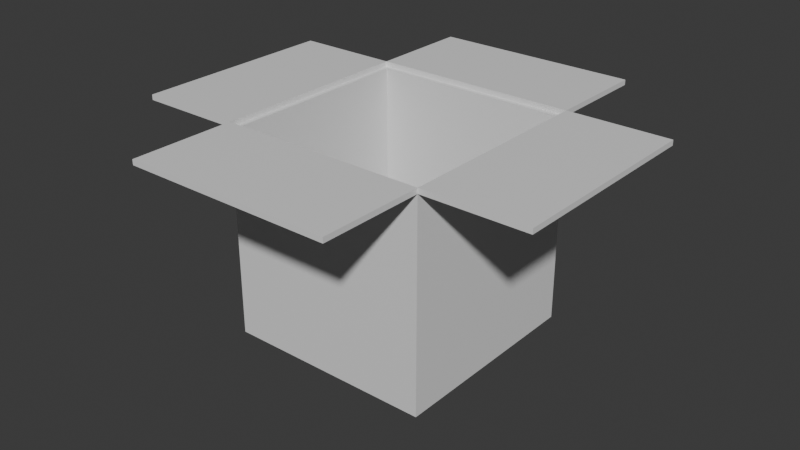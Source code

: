 # Source: cardboard_box.blend  (saved by Blender 4.0.36; exported with 4.5.12 LTS)
import bpy
from mathutils import Matrix  # noqa: F401  (used for matrix-valued properties, if any)

bpy.ops.wm.read_factory_settings(use_empty=True)
scene = bpy.context.scene
scene.name = 'Scene'

# ---- collections
col_collection = bpy.data.collections.new('Collection'); scene.collection.children.link(col_collection)

# ---- materials (node trees are filled in below, after node groups)
mat_material = bpy.data.materials.new('Material')
mat_material.alpha_threshold = 0.0
mat_material.use_transparent_shadow = False
mat_material.roughness = 0.5
mat_material.line_color = (0.0, 0.0, 0.0, 1.0)

# ---- material node trees
mat_material.use_nodes = True; mat_material.node_tree.nodes.clear()
_N = mat_material.node_tree.nodes; _L = mat_material.node_tree.links
n0 = _N.new('ShaderNodeOutputMaterial'); n0.name = 'Material Output'; n0.location = (300, 300)
n1 = _N.new('ShaderNodeBsdfPrincipled'); n1.name = 'Principled BSDF'; n1.location = (10, 300)
n1.inputs[3].default_value = 1.45
_L.new(n1.outputs[0], n0.inputs[0])
n0.is_active_output = True

# ---- world
world_world = bpy.data.worlds.new('World'); scene.world = world_world
world_world.use_nodes = True; world_world.node_tree.nodes.clear()
_N = world_world.node_tree.nodes; _L = world_world.node_tree.links
n0 = _N.new('ShaderNodeOutputWorld'); n0.name = 'World Output'; n0.location = (300, 300)
n1 = _N.new('ShaderNodeBackground'); n1.name = 'Background'; n1.location = (10, 300)
n1.inputs[0].default_value = (0.05088, 0.05088, 0.05088, 1.0)
_L.new(n1.outputs[0], n0.inputs[0])
n0.is_active_output = True
world_world.color = (0.05088, 0.05088, 0.05088)
world_world.use_sun_shadow = False
world_world.sun_shadow_jitter_overblur = 0.0

# ---- meshes
me_cube = bpy.data.meshes.new('Cube')
me_cube.from_pydata([(0.95, 0.95, 1.0), (1.0, 1.0, -1.0), (0.95, -0.95, 1.0), (1.0, -1.0, -1.0), (-0.95, 0.95, 1.0), (-1.0, 1.0, -1.0), (-0.95, -0.95, 1.0), (-1.0, -1.0, -1.0), (1.0, -1.0, 1.0), (-1.0, -1.0, 1.0), (1.0, 1.0, 1.0), (-1.0, 1.0, 1.0), (0.95, 0.95, -0.95), (0.95, -0.95, -0.95), (-0.95, 0.95, -0.95), (-0.95, -0.95, -0.95), (-2.0, -1.0, 1.0), (-2.0, 1.0, 1.0), (-1.0, -1.0, 1.05), (-1.0, 1.0, 1.05), (-2.0, -1.0, 1.05), (-2.0, 1.0, 1.05), (2.0, -1.0, 1.0), (2.0, 1.0, 1.0), (2.0, -1.0, 1.05), (2.0, 1.0, 1.05), (1.0, -1.0, 1.05), (1.0, 1.0, 1.05), (1.0, -2.0, 1.0), (-1.0, -2.0, 1.0), (1.0, -1.0, 1.05), (-1.0, -1.0, 1.05), (1.0, -2.0, 1.05), (-1.0, -2.0, 1.05), (1.0, 2.0, 1.0), (-1.0, 2.0, 1.0), (1.0, 2.0, 1.05), (-1.0, 2.0, 1.05), (1.0, 1.0, 1.05), (-1.0, 1.0, 1.05)], [], [(0, 4, 14, 12), (3, 8, 9, 7), (7, 9, 11, 5), (5, 1, 3, 7), (1, 10, 8, 3), (5, 11, 10, 1), (2, 6, 9, 8), (0, 2, 8, 10), (6, 4, 11, 9), (4, 0, 10, 11), (12, 14, 15, 13), (2, 0, 12, 13), (4, 6, 15, 14), (6, 2, 13, 15), (11, 17, 21, 19), (18, 19, 21, 20), (16, 9, 18, 20), (17, 16, 20, 21), (9, 11, 19, 18), (23, 10, 27, 25), (24, 25, 27, 26), (8, 22, 24, 26), (10, 8, 26, 27), (22, 23, 25, 24), (9, 29, 33, 31), (30, 31, 33, 32), (28, 8, 30, 32), (29, 28, 32, 33), (8, 9, 31, 30), (35, 11, 39, 37), (36, 37, 39, 38), (10, 34, 36, 38), (11, 10, 38, 39), (34, 35, 37, 36)])
_uv = me_cube.uv_layers.new(name='UVMap')
_uv.uv.foreach_set('vector', [0.6312, 0.5062, 0.8688, 0.5063, 0.8688, 0.5063, 0.6312, 0.5062, 0.375, 0.75, 0.625, 0.75, 0.625, 1.0, 0.375, 1.0, 0.375, 0.0, 0.625, 0.0, 0.625, 0.25, 0.375, 0.25, 0.125, 0.5, 0.375, 0.5, 0.375, 0.75, 0.125, 0.75, 0.375, 0.5, 0.625, 0.5, 0.625, 0.75, 0.375, 0.75, 0.375, 0.25, 0.625, 0.25, 0.625, 0.5, 0.375, 0.5, 0.6312, 0.7437, 0.8688, 0.7437, 0.875, 0.75, 0.625, 0.75, 0.6312, 0.5062, 0.6312, 0.7437, 0.625, 0.75, 0.625, 0.5, 0.8688, 0.7437, 0.8688, 0.5063, 0.875, 0.5, 0.875, 0.75, 0.8688, 0.5063, 0.6312, 0.5062, 0.625, 0.5, 0.875, 0.5, 0.6312, 0.5062, 0.8688, 0.5063, 0.8688, 0.7437, 0.6312, 0.7437, 0.6312, 0.7437, 0.6312, 0.5062, 0.6312, 0.5062, 0.6312, 0.7437, 0.8688, 0.5063, 0.8688, 0.7437, 0.8688, 0.7437, 0.8688, 0.5063, 0.8688, 0.7437, 0.6312, 0.7437, 0.6312, 0.7437, 0.8688, 0.7437, 0.0, 0.0, 0.0, 0.0, 0.0, 0.0, 0.0, 0.0, 0.625, 0.0, 0.625, 0.25, 0.625, 0.25, 0.625, 0.0, 0.0, 0.0, 0.0, 0.0, 0.0, 0.0, 0.0, 0.0, 0.0, 0.0, 0.0, 0.0, 0.0, 0.0, 0.0, 0.0, 0.875, 0.75, 0.875, 0.5, 0.875, 0.5, 0.875, 0.75, 0.0, 0.0, 0.0, 0.0, 0.0, 0.0, 0.0, 0.0, 0.625, 0.0, 0.625, 0.25, 0.625, 0.25, 0.625, 0.0, 0.0, 0.0, 0.0, 0.0, 0.0, 0.0, 0.0, 0.0, 0.0, 0.0, 0.0, 0.0, 0.0, 0.0, 0.0, 0.0, 0.875, 0.75, 0.875, 0.5, 0.875, 0.5, 0.875, 0.75, 0.0, 0.0, 0.0, 0.0, 0.0, 0.0, 0.0, 0.0, 0.625, 0.0, 0.625, 0.25, 0.625, 0.25, 0.625, 0.0, 0.0, 0.0, 0.0, 0.0, 0.0, 0.0, 0.0, 0.0, 0.0, 0.0, 0.0, 0.0, 0.0, 0.0, 0.0, 0.0, 0.875, 0.75, 0.875, 0.5, 0.875, 0.5, 0.875, 0.75, 0.0, 0.0, 0.0, 0.0, 0.0, 0.0, 0.0, 0.0, 0.625, 0.0, 0.625, 0.25, 0.625, 0.25, 0.625, 0.0, 0.0, 0.0, 0.0, 0.0, 0.0, 0.0, 0.0, 0.0, 0.0, 0.0, 0.0, 0.0, 0.0, 0.0, 0.0, 0.0, 0.875, 0.75, 0.875, 0.5, 0.875, 0.5, 0.875, 0.75])
me_cube.materials.append(mat_material)
me_cube.use_mirror_vertex_groups = False
me_cube.update()

# ---- objects
ob_cube = bpy.data.objects.new('Cube', me_cube)

# ---- transforms, parenting, visibility, modifiers, constraints
ob_cube.location = (0.0, 0.0, 1.0)
ob_cube.lock_rotations_4d = False
ob_cube.empty_display_type = 'ARROWS'
ob_cube.lineart.crease_threshold = 0.0

# ---- collection membership
col_collection.objects.link(ob_cube)

# ---- scene / render settings (as saved in the file)
scene.frame_start = 1; scene.frame_end = 250; scene.frame_set(1)
scene.render.engine = 'BLENDER_EEVEE_NEXT'
scene.cycles.sampling_pattern = 'TABULATED_SOBOL'
bpy.context.view_layer.update()

# ---- added for rendering (the .blend has no active camera and no usable light): camera, sun
cam_auto = bpy.data.cameras.new('AutoCamera')
cam_auto.lens = 50.0
cam_auto.sensor_width = 36.0
cam_auto.clip_end = 1000.0
ob_auto_camera = bpy.data.objects.new('AutoCamera', cam_auto)
scene.collection.objects.link(ob_auto_camera)
ob_auto_camera.location = (5.56694, -6.68033, 5.47855)
ob_auto_camera.rotation_euler = (1.09748, -7.21219e-08, 0.694738)
scene.camera = ob_auto_camera
light_auto_sun = bpy.data.lights.new('AutoSun', 'SUN')
light_auto_sun.energy = 3.0
light_auto_sun.angle = 0.0523599
ob_auto_sun = bpy.data.objects.new('AutoSun', light_auto_sun)
scene.collection.objects.link(ob_auto_sun)
ob_auto_sun.rotation_euler = (0.872665, 0.174533, 0.523599)
bpy.context.view_layer.update()
